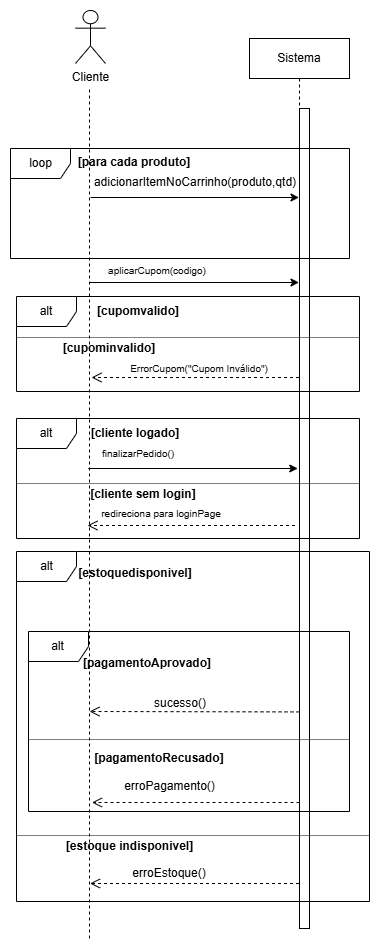

The diagram above was exported from draw.io. Its source (the exported page's mxGraphModel, read from the mxfile embedded in the PNG):
<mxGraphModel dx="1437" dy="1331" grid="1" gridSize="10" guides="1" tooltips="1" connect="1" arrows="1" fold="1" page="0" pageScale="1" pageWidth="827" pageHeight="1169" math="0" shadow="0">
  <root>
    <mxCell id="0" />
    <mxCell id="1" parent="0" />
    <mxCell id="drj4zKITMx6O3iXFsyJ0-2" parent="1" style="shape=umlLifeline;perimeter=lifelinePerimeter;whiteSpace=wrap;html=1;container=1;dropTarget=0;collapsible=0;recursiveResize=0;outlineConnect=0;portConstraint=eastwest;newEdgeStyle={&quot;curved&quot;:0,&quot;rounded&quot;:0};" value="Sistema" vertex="1">
      <mxGeometry height="890" width="100" x="240" y="-20" as="geometry" />
    </mxCell>
    <mxCell id="drj4zKITMx6O3iXFsyJ0-3" parent="drj4zKITMx6O3iXFsyJ0-2" style="html=1;points=[[0,0,0,0,5],[0,1,0,0,-5],[1,0,0,0,5],[1,1,0,0,-5]];perimeter=orthogonalPerimeter;outlineConnect=0;targetShapes=umlLifeline;portConstraint=eastwest;newEdgeStyle={&quot;curved&quot;:0,&quot;rounded&quot;:0};" value="" vertex="1">
      <mxGeometry height="820" width="10" x="50" y="70" as="geometry" />
    </mxCell>
    <mxCell id="drj4zKITMx6O3iXFsyJ0-6" edge="1" parent="1" style="endArrow=none;dashed=1;html=1;rounded=0;" value="">
      <mxGeometry height="50" relative="1" width="50" as="geometry">
        <mxPoint x="80" y="880" as="sourcePoint" />
        <mxPoint x="80" y="30" as="targetPoint" />
      </mxGeometry>
    </mxCell>
    <mxCell id="drj4zKITMx6O3iXFsyJ0-10" parent="1" style="shape=umlFrame;whiteSpace=wrap;html=1;pointerEvents=0;" value="loop" vertex="1">
      <mxGeometry height="110" width="339" x="1" y="90" as="geometry" />
    </mxCell>
    <mxCell id="drj4zKITMx6O3iXFsyJ0-11" parent="1" style="text;html=1;whiteSpace=wrap;strokeColor=none;fillColor=none;align=center;verticalAlign=middle;rounded=0;" value="&lt;font&gt;&lt;b&gt;[para&amp;nbsp;cada&amp;nbsp;produto]&lt;/b&gt;&lt;/font&gt;" vertex="1">
      <mxGeometry height="30" width="60" x="95" y="89" as="geometry" />
    </mxCell>
    <mxCell id="drj4zKITMx6O3iXFsyJ0-17" edge="1" parent="1" style="html=1;verticalAlign=bottom;startArrow=none;startFill=0;endArrow=classic;startSize=8;curved=0;rounded=0;endFill=1;" target="drj4zKITMx6O3iXFsyJ0-2" value="">
      <mxGeometry relative="1" width="60" as="geometry">
        <mxPoint x="81" y="139" as="sourcePoint" />
        <mxPoint x="251" y="139" as="targetPoint" />
      </mxGeometry>
    </mxCell>
    <mxCell id="drj4zKITMx6O3iXFsyJ0-19" parent="1" style="text;html=1;whiteSpace=wrap;strokeColor=none;fillColor=none;align=center;verticalAlign=middle;rounded=0;" value="&lt;span style=&quot;text-align: left;&quot;&gt;adicionarItemNoCarrinho&lt;/span&gt;(produto,qtd)" vertex="1">
      <mxGeometry height="29" width="60" x="156" y="110" as="geometry" />
    </mxCell>
    <mxCell id="drj4zKITMx6O3iXFsyJ0-21" parent="1" style="shape=umlFrame;whiteSpace=wrap;html=1;pointerEvents=0;" value="alt" vertex="1">
      <mxGeometry height="95" width="343" x="7" y="238" as="geometry" />
    </mxCell>
    <mxCell id="drj4zKITMx6O3iXFsyJ0-23" edge="1" parent="1" style="html=1;verticalAlign=bottom;startArrow=none;startFill=0;endArrow=classic;startSize=8;curved=0;rounded=0;endFill=1;" value="">
      <mxGeometry relative="1" width="60" as="geometry">
        <mxPoint x="80" y="224" as="sourcePoint" />
        <mxPoint x="289.5" y="224" as="targetPoint" />
      </mxGeometry>
    </mxCell>
    <mxCell id="drj4zKITMx6O3iXFsyJ0-24" parent="1" style="text;html=1;whiteSpace=wrap;strokeColor=none;fillColor=none;align=center;verticalAlign=middle;rounded=0;" value="&lt;font style=&quot;font-size: 10px;&quot;&gt;aplicarCupom(codigo)&lt;/font&gt;" vertex="1">
      <mxGeometry height="30" width="64" x="116" y="197" as="geometry" />
    </mxCell>
    <mxCell id="drj4zKITMx6O3iXFsyJ0-26" parent="1" style="text;html=1;whiteSpace=wrap;strokeColor=none;fillColor=none;align=center;verticalAlign=middle;rounded=0;" value="&lt;font style=&quot;font-size: 10px;&quot;&gt;finalizarPedido()&lt;/font&gt;" vertex="1">
      <mxGeometry height="30" width="60" x="99" y="380" as="geometry" />
    </mxCell>
    <mxCell id="drj4zKITMx6O3iXFsyJ0-27" parent="1" style="shape=umlFrame;whiteSpace=wrap;html=1;pointerEvents=0;" value="alt" vertex="1">
      <mxGeometry height="350" width="353" x="7" y="493" as="geometry" />
    </mxCell>
    <mxCell id="drj4zKITMx6O3iXFsyJ0-31" parent="1" style="text;html=1;whiteSpace=wrap;strokeColor=none;fillColor=none;align=center;verticalAlign=middle;rounded=0;" value="&lt;b&gt;[estoquedisponivel]&lt;/b&gt;" vertex="1">
      <mxGeometry height="30" width="60" x="96" y="500" as="geometry" />
    </mxCell>
    <mxCell id="drj4zKITMx6O3iXFsyJ0-42" parent="1" style="text;html=1;whiteSpace=wrap;strokeColor=none;fillColor=none;align=center;verticalAlign=middle;rounded=0;" value="&lt;b&gt;[cupomvalido]&lt;/b&gt;" vertex="1">
      <mxGeometry height="30" width="60" x="99" y="238" as="geometry" />
    </mxCell>
    <mxCell id="drj4zKITMx6O3iXFsyJ0-86" parent="1" style="text;html=1;whiteSpace=wrap;strokeColor=none;fillColor=none;align=center;verticalAlign=middle;rounded=0;" value="sucesso()" vertex="1">
      <mxGeometry height="30" width="210" x="66" y="630" as="geometry" />
    </mxCell>
    <mxCell id="drj4zKITMx6O3iXFsyJ0-87" parent="1" style="line;strokeWidth=1;fillColor=none;align=left;verticalAlign=middle;spacingTop=-1;spacingLeft=3;spacingRight=3;rotatable=0;labelPosition=right;points=[];portConstraint=eastwest;strokeColor=inherit;dashed=1;dashPattern=1 1;" value="" vertex="1">
      <mxGeometry height="8" width="321" x="19" y="677" as="geometry" />
    </mxCell>
    <mxCell id="drj4zKITMx6O3iXFsyJ0-88" parent="1" style="text;html=1;whiteSpace=wrap;strokeColor=none;fillColor=none;align=center;verticalAlign=middle;rounded=0;" value="&lt;b&gt;[pagamentoRecusado]&lt;/b&gt;" vertex="1">
      <mxGeometry height="30" width="60" x="120" y="685" as="geometry" />
    </mxCell>
    <mxCell id="drj4zKITMx6O3iXFsyJ0-91" parent="1" style="text;html=1;whiteSpace=wrap;strokeColor=none;fillColor=none;align=center;verticalAlign=middle;rounded=0;" value="erroPagamento()" vertex="1">
      <mxGeometry height="30" width="120.5" x="99.75" y="713" as="geometry" />
    </mxCell>
    <mxCell id="drj4zKITMx6O3iXFsyJ0-92" edge="1" parent="1" style="html=1;verticalAlign=bottom;endArrow=open;dashed=1;endSize=8;curved=0;rounded=0;" value="">
      <mxGeometry relative="1" as="geometry">
        <mxPoint x="289.5" y="825" as="sourcePoint" />
        <mxPoint x="80.5" y="825" as="targetPoint" />
      </mxGeometry>
    </mxCell>
    <mxCell id="drj4zKITMx6O3iXFsyJ0-93" parent="1" style="text;html=1;whiteSpace=wrap;strokeColor=none;fillColor=none;align=center;verticalAlign=middle;rounded=0;" value="erroEstoque()" vertex="1">
      <mxGeometry height="30" width="60" x="130" y="800" as="geometry" />
    </mxCell>
    <mxCell id="drj4zKITMx6O3iXFsyJ0-94" parent="1" style="text;html=1;whiteSpace=wrap;strokeColor=none;fillColor=none;align=center;verticalAlign=middle;rounded=0;" value="&lt;b&gt;[estoque indisponivel]&lt;/b&gt;" vertex="1">
      <mxGeometry height="30" width="139" x="51" y="773" as="geometry" />
    </mxCell>
    <mxCell id="drj4zKITMx6O3iXFsyJ0-97" parent="1" style="line;strokeWidth=1;fillColor=none;align=left;verticalAlign=middle;spacingTop=-1;spacingLeft=3;spacingRight=3;rotatable=0;labelPosition=right;points=[];portConstraint=eastwest;strokeColor=inherit;dashed=1;dashPattern=1 1;" value="" vertex="1">
      <mxGeometry height="8" width="353" x="7" y="773" as="geometry" />
    </mxCell>
    <mxCell id="drj4zKITMx6O3iXFsyJ0-99" parent="1" style="shape=umlActor;verticalLabelPosition=bottom;verticalAlign=top;html=1;" value="Cliente" vertex="1">
      <mxGeometry height="53" width="30" x="66" y="-48" as="geometry" />
    </mxCell>
    <mxCell id="drj4zKITMx6O3iXFsyJ0-109" parent="1" style="line;strokeWidth=1;fillColor=none;align=left;verticalAlign=middle;spacingTop=-1;spacingLeft=3;spacingRight=3;rotatable=0;labelPosition=right;points=[];portConstraint=eastwest;strokeColor=inherit;dashed=1;dashPattern=1 1;" value="" vertex="1">
      <mxGeometry height="8" width="343" x="7" y="275" as="geometry" />
    </mxCell>
    <mxCell id="drj4zKITMx6O3iXFsyJ0-110" parent="1" style="text;html=1;whiteSpace=wrap;strokeColor=none;fillColor=none;align=center;verticalAlign=middle;rounded=0;" value="&lt;b&gt;[cupominvalido]&lt;/b&gt;" vertex="1">
      <mxGeometry height="30" width="60" x="70" y="275" as="geometry" />
    </mxCell>
    <mxCell id="drj4zKITMx6O3iXFsyJ0-111" edge="1" parent="1" style="html=1;verticalAlign=bottom;endArrow=open;dashed=1;endSize=8;curved=0;rounded=0;" value="">
      <mxGeometry relative="1" as="geometry">
        <mxPoint x="289.5" y="319" as="sourcePoint" />
        <mxPoint x="82" y="319" as="targetPoint" />
      </mxGeometry>
    </mxCell>
    <mxCell id="drj4zKITMx6O3iXFsyJ0-112" parent="1" style="text;html=1;whiteSpace=wrap;strokeColor=none;fillColor=none;align=center;verticalAlign=middle;rounded=0;" value="&lt;span style=&quot;font-size: 10px;&quot;&gt;ErrorCupom(&quot;Cupom Inválido&quot;)&lt;/span&gt;" vertex="1">
      <mxGeometry height="30" width="164" x="108" y="295" as="geometry" />
    </mxCell>
    <mxCell id="drj4zKITMx6O3iXFsyJ0-30" parent="1" style="shape=umlFrame;whiteSpace=wrap;html=1;pointerEvents=0;" value="alt" vertex="1">
      <mxGeometry height="180" width="321" x="19" y="573" as="geometry" />
    </mxCell>
    <mxCell id="drj4zKITMx6O3iXFsyJ0-150" parent="1" style="text;html=1;whiteSpace=wrap;strokeColor=none;fillColor=none;align=center;verticalAlign=middle;rounded=0;" value="&lt;b&gt;[pagamentoAprovado]&lt;/b&gt;" vertex="1">
      <mxGeometry height="30" width="60" x="108" y="590" as="geometry" />
    </mxCell>
    <mxCell id="drj4zKITMx6O3iXFsyJ0-165" edge="1" parent="1" style="html=1;verticalAlign=bottom;endArrow=open;dashed=1;endSize=8;curved=0;rounded=0;" value="">
      <mxGeometry relative="1" as="geometry">
        <mxPoint x="290" y="653.4200000000001" as="sourcePoint" />
        <mxPoint x="80" y="653" as="targetPoint" />
      </mxGeometry>
    </mxCell>
    <mxCell id="drj4zKITMx6O3iXFsyJ0-168" edge="1" parent="1" style="html=1;verticalAlign=bottom;endArrow=open;dashed=1;endSize=8;curved=0;rounded=0;" value="">
      <mxGeometry relative="1" as="geometry">
        <mxPoint x="290" y="744" as="sourcePoint" />
        <mxPoint x="82.5" y="744" as="targetPoint" />
      </mxGeometry>
    </mxCell>
    <mxCell id="2nfYft_SV2Ms9-MRP7ts-5" edge="1" parent="1" style="html=1;verticalAlign=bottom;startArrow=none;startFill=0;endArrow=classic;startSize=8;curved=0;rounded=0;endFill=1;" value="">
      <mxGeometry relative="1" width="60" as="geometry">
        <mxPoint x="78.75" y="410" as="sourcePoint" />
        <mxPoint x="288.25" y="410" as="targetPoint" />
      </mxGeometry>
    </mxCell>
    <mxCell id="2nfYft_SV2Ms9-MRP7ts-9" parent="1" style="shape=umlFrame;whiteSpace=wrap;html=1;pointerEvents=0;" value="alt" vertex="1">
      <mxGeometry height="120" width="343" x="7" y="360" as="geometry" />
    </mxCell>
    <mxCell id="2nfYft_SV2Ms9-MRP7ts-10" parent="1" style="text;html=1;whiteSpace=wrap;strokeColor=none;fillColor=none;align=center;verticalAlign=middle;rounded=0;" value="&lt;b&gt;[cliente logado]&lt;/b&gt;" vertex="1">
      <mxGeometry height="30" width="100" x="76" y="360" as="geometry" />
    </mxCell>
    <mxCell id="2nfYft_SV2Ms9-MRP7ts-11" parent="1" style="line;strokeWidth=1;fillColor=none;align=left;verticalAlign=middle;spacingTop=-1;spacingLeft=3;spacingRight=3;rotatable=0;labelPosition=right;points=[];portConstraint=eastwest;strokeColor=inherit;dashed=1;dashPattern=1 1;" value="" vertex="1">
      <mxGeometry height="8" width="343" x="7" y="421" as="geometry" />
    </mxCell>
    <mxCell id="2nfYft_SV2Ms9-MRP7ts-12" parent="1" style="text;html=1;whiteSpace=wrap;strokeColor=none;fillColor=none;align=center;verticalAlign=middle;rounded=0;" value="&lt;span style=&quot;font-size: 10px;&quot;&gt;redireciona para loginPage&lt;/span&gt;" vertex="1">
      <mxGeometry height="30" width="164" x="70" y="440" as="geometry" />
    </mxCell>
    <mxCell id="2nfYft_SV2Ms9-MRP7ts-13" parent="1" style="text;html=1;whiteSpace=wrap;strokeColor=none;fillColor=none;align=center;verticalAlign=middle;rounded=0;" value="&lt;b&gt;[cliente sem login]&lt;/b&gt;" vertex="1">
      <mxGeometry height="30" width="112" x="78" y="421" as="geometry" />
    </mxCell>
    <mxCell id="2nfYft_SV2Ms9-MRP7ts-14" edge="1" parent="1" style="html=1;verticalAlign=bottom;endArrow=open;dashed=1;endSize=8;curved=0;rounded=0;" value="">
      <mxGeometry relative="1" as="geometry">
        <mxPoint x="285.5" y="467" as="sourcePoint" />
        <mxPoint x="78" y="467" as="targetPoint" />
      </mxGeometry>
    </mxCell>
  </root>
</mxGraphModel>